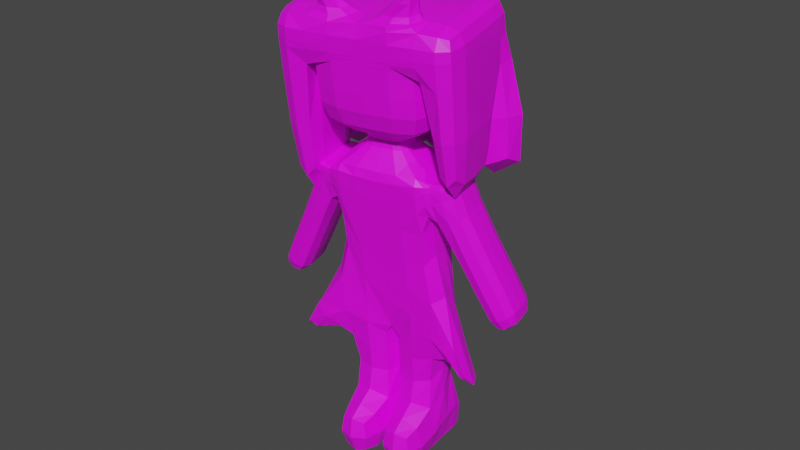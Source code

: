 # Source: FIRE.blend  (saved by Blender 3.6.11; exported with 4.5.12 LTS)
import bpy
from mathutils import Matrix  # noqa: F401  (used for matrix-valued properties, if any)

bpy.ops.wm.read_factory_settings(use_empty=True)
scene = bpy.context.scene
scene.name = 'Scene'

# ---- collections
col_collection = bpy.data.collections.new('Collection'); scene.collection.children.link(col_collection)
col_wgts_rig = bpy.data.collections.new('WGTS_rig'); col_collection.children.link(col_wgts_rig)
col_wgts_rig.hide_render = True
col_wgts_rig.hide_viewport = True

# ---- images (referenced by path relative to the original .blend; pixels are not part of the script)
import os
ASSET_DIR = os.environ.get("B2B_ASSET_DIR", "")  # directory of the original .blend (textures are referenced by path, not embedded)
HERE = os.path.dirname(os.path.abspath(__file__))  # packed textures are extracted next to this script under _unpacked/

def load_image(name, relpath, width, height, colorspace="sRGB"):
    """Load a texture the original file referenced (path relative to the .blend, or extracted next to this script)."""
    p = next((c for c in (os.path.join(HERE, relpath), os.path.join(ASSET_DIR, relpath)) if relpath and os.path.exists(c)), "")
    if p:
        img = bpy.data.images.load(p, check_existing=True)
        img.name = name
    else:  # same state as the original file: an image datablock whose file is absent (Cycles renders it pink)
        img = bpy.data.images.new(name, width, height)
        img.source = "FILE"
        img.filepath = "//" + (relpath or name)
    img.colorspace_settings.name = colorspace
    return img
img_material_base_color = load_image('Material Base Color', 'textures/Material Base Color.png', 1024, 1024, 'sRGB')

# ---- materials (node trees are filled in below, after node groups)
mat_material = bpy.data.materials.new('Material')
mat_material.alpha_threshold = 0.0
mat_material.use_transparent_shadow = False
mat_material.roughness = 0.5
mat_material.line_color = (0.0, 0.0, 0.0, 1.0)

# ---- material node trees
mat_material.use_nodes = True; mat_material.node_tree.nodes.clear()
_N = mat_material.node_tree.nodes; _L = mat_material.node_tree.links
n0 = _N.new('ShaderNodeOutputMaterial'); n0.name = 'Material Output'; n0.location = (300, 300)
n1 = _N.new('ShaderNodeBsdfPrincipled'); n1.name = 'Principled BSDF'; n1.location = (10, 300)
n1.distribution = 'GGX'
n1.subsurface_method = 'RANDOM_WALK_SKIN'
n1.inputs[3].default_value = 1.45
n1.inputs[27].default_value = (0.0, 0.0, 0.0, 1.0)
n1.inputs[28].default_value = 1.0
n2 = _N.new('ShaderNodeTexImage'); n2.name = 'Image Texture'; n2.location = (-270, 346)
n2.image = img_material_base_color
n2.interpolation = 'Closest'
_L.new(n1.outputs[0], n0.inputs[0])
_L.new(n2.outputs[0], n1.inputs[0])
n0.is_active_output = True

# ---- world
world_world = bpy.data.worlds.new('World'); scene.world = world_world
world_world.use_nodes = True; world_world.node_tree.nodes.clear()
_N = world_world.node_tree.nodes; _L = world_world.node_tree.links
n0 = _N.new('ShaderNodeOutputWorld'); n0.name = 'World Output'; n0.location = (300, 300)
n1 = _N.new('ShaderNodeBackground'); n1.name = 'Background'; n1.location = (10, 300)
n1.inputs[0].default_value = (0.05088, 0.05088, 0.05088, 1.0)
_L.new(n1.outputs[0], n0.inputs[0])
n0.is_active_output = True
world_world.color = (0.05088, 0.05088, 0.05088)
world_world.use_sun_shadow = False
world_world.sun_shadow_jitter_overblur = 0.0

# ---- meshes
me_character = bpy.data.meshes.new('character')
me_character.from_pydata([(1.0, 0.6302, 3.351), (1.0, 0.6302, 1.351), (1.0, -0.7543, 3.351), (1.0, -0.6062, 0.5968), (-0.9808, 0.4441, 3.248), (-1.0, 0.6302, 1.351), (-0.9808, -0.6144, 3.248), (-1.0, -0.5841, 0.4831), (1.0, 0.6302, 2.418), (-1.0, -0.5913, 2.653), (1.0, -0.7543, 2.418), (-1.0, 0.4673, 2.653), (0.3626, -0.313, 3.758), (-0.3626, -0.313, 3.758), (0.3626, 0.189, 3.758), (-0.3626, 0.189, 3.758), (0.3626, -0.313, 4.003), (-0.3626, -0.313, 4.003), (0.3626, 0.189, 4.003), (-0.3626, 0.189, 4.003), (1.224, -0.9092, 4.222), (-1.224, -0.9092, 4.222), (1.224, 0.7852, 4.222), (-1.224, 0.7852, 4.222), (1.224, -1.116, 6.432), (-1.224, -1.116, 6.432), (1.224, 0.7852, 6.432), (-1.224, 0.7852, 6.432), (-1.224, 0.7852, 5.147), (1.224, 0.7852, 5.147), (1.224, -0.9092, 5.147), (-1.224, -0.9092, 5.147), (-1.0, -0.7543, 2.418), (-1.0, -0.7543, 3.351), (-1.0, 0.6302, 3.351), (-1.0, 0.6302, 2.418), (-1.556, -0.5884, 2.93), (-1.577, -0.656, 3.308), (-1.577, 0.4026, 3.308), (-1.556, 0.4702, 2.93), (-2.26, -0.5913, 0.1204), (-2.26, 0.4673, 0.1204), (-2.816, -0.5884, 0.397), (-2.816, 0.4702, 0.397), (0.02652, 0.4679, -0.8873), (0.01149, -0.7543, 3.351), (0.01149, -0.7543, 1.351), (0.01149, 0.6302, 3.351), (0.02652, 0.4679, 0.1796), (0.01149, -0.7543, 2.418), (0.004168, -0.313, 3.758), (0.004168, 0.189, 3.758), (0.004168, -0.313, 4.003), (0.004168, 0.189, 4.003), (0.01407, -0.9092, 4.222), (0.01407, 0.7852, 4.222), (0.01407, -0.9092, 6.432), (0.01407, 0.7852, 6.432), (0.01407, -0.9092, 5.147), (0.01407, 0.7852, 5.147), (1.0, 0.4909, 2.619), (1.0, 0.4909, 3.15), (1.0, -0.6149, 3.15), (1.0, -0.6149, 2.619), (1.536, 0.5069, 3.267), (1.544, 0.4759, 2.889), (1.544, -0.6298, 2.889), (1.536, -0.5988, 3.267), (2.207, 0.4909, 0.1857), (2.207, -0.6149, 0.1857), (2.751, 0.4759, 0.4557), (2.751, -0.6298, 0.4557), (-1.0, 0.6302, -2.173), (-1.0, -0.5841, -1.305), (0.01149, 0.6302, -2.173), (0.01149, -0.7543, -2.173), (0.01149, -0.7543, -2.168), (1.0, -0.6062, -1.413), (1.0, 0.6302, -2.168), (0.01149, 0.6302, -2.168), (-1.224, 0.7852, 5.778), (-1.224, -0.9092, 5.778), (1.224, 0.7852, 5.778), (1.224, -0.9092, 5.778), (0.01407, -0.9092, 5.778), (0.01407, 0.7852, 5.778), (1.895, 0.7852, 6.432), (1.895, -1.116, 6.432), (1.895, 0.7852, 5.778), (1.895, -0.9092, 5.778), (1.224, 0.7852, 2.284), (1.224, -0.9092, 2.284), (1.895, 0.7852, 2.284), (1.895, -0.9092, 2.284), (-1.863, -1.116, 6.432), (-1.863, 0.7852, 6.432), (-1.863, 0.7852, 5.778), (-1.863, -1.116, 5.778), (-1.224, -0.9092, 2.871), (-1.224, 0.7852, 2.871), (-1.863, -0.9092, 2.871), (-1.863, 0.7852, 2.871), (-1.224, -1.59, 5.778), (-1.224, -1.384, 6.432), (-1.863, -1.384, 5.778), (-1.863, -1.384, 6.432), (0.1579, -0.9092, 5.778), (0.1579, -1.116, 6.432), (0.1579, -1.59, 5.778), (0.1579, -1.384, 6.432), (1.224, -1.385, 6.432), (1.224, -1.592, 5.778), (1.895, -1.385, 6.432), (1.895, -1.592, 5.778), (-0.1867, -1.116, 6.432), (-0.1867, -0.9092, 5.778), (-0.1867, -1.385, 6.432), (-0.1867, -1.592, 5.778), (-1.0, -0.2334, 0.4831), (1.0, -0.06324, 3.351), (-1.0, -0.06324, 3.351), (1.0, -0.2113, 0.5968), (1.0, -0.06324, 2.418), (-1.0, -0.06324, 2.418), (0.3626, -0.06245, 3.758), (-0.3626, -0.06245, 3.758), (0.3626, -0.06245, 4.003), (-0.3626, -0.06245, 4.003), (1.224, -0.06352, 4.222), (-1.224, -0.06352, 4.222), (1.224, -0.1669, 6.432), (-1.224, -0.1669, 6.432), (-1.224, -0.06352, 5.147), (1.224, -0.06352, 5.147), (-0.9808, -0.0861, 3.248), (-1.0, -0.06295, 2.653), (-1.577, -0.1277, 3.308), (-1.556, -0.06007, 2.93), (-2.26, -0.06295, 0.1204), (-2.816, -0.06007, 0.397), (0.01407, -0.06352, 6.432), (0.01149, -0.06324, 1.351), (1.0, -0.06299, 2.619), (1.0, -0.06299, 3.15), (1.544, -0.07796, 2.889), (1.536, -0.04695, 3.267), (2.207, -0.06299, 0.1857), (2.751, -0.07796, 0.4557), (-1.0, -0.2334, -1.305), (0.01149, -0.06324, -2.173), (1.0, -0.2113, -1.413), (0.01149, -0.06324, -2.168), (-1.224, -0.06352, 5.778), (1.224, -0.06352, 5.778), (1.895, -0.1669, 6.432), (1.895, -0.06352, 5.778), (1.224, -0.06352, 2.284), (1.895, -0.06352, 2.284), (-1.863, -0.1669, 6.432), (-1.863, -0.1669, 5.778), (-1.224, -0.06352, 2.871), (-1.863, -0.06352, 2.871), (-1.485, -0.7803, 2.552), (-1.485, -1.719, 2.552), (0.4194, -0.7803, 2.552), (0.4194, -1.719, 2.552), (-0.4048, -0.03602, 2.496), (-2.682, -0.7715, 2.496), (-0.4048, -2.462, 2.496), (-2.682, -1.729, 2.496), (1.583, -1.766, 2.525), (1.583, -0.7351, 2.525), (-0.5462, -1.766, 2.525), (-0.5462, -0.7351, 2.525), (0.6209, -0.2956, 2.524), (2.498, -0.2956, 2.524), (0.6209, -2.206, 2.524), (2.498, -2.206, 2.524), (1.224, 0.7852, 5.464), (1.224, -0.9092, 5.464), (-1.224, 0.7852, 5.464), (-1.224, -0.9092, 5.464), (0.01407, -0.9092, 5.464), (0.01407, 0.7852, 5.464), (1.224, -0.06352, 5.464), (-1.224, -0.06352, 5.464), (1.012, 0.5738, 6.432), (0.2254, 0.5738, 6.432), (0.2254, 0.1305, 6.432), (1.012, 0.06327, 6.432), (-1.224, -0.1669, 6.432), (-1.224, 0.7852, 6.432), (0.01407, 0.7852, 6.432), (0.01407, -0.06352, 6.432), (-0.1878, 0.5833, 6.432), (-1.022, 0.5833, 6.432), (-1.022, 0.05252, 6.432), (-0.1878, 0.1222, 6.432), (0.9862, 0.7474, 7.027), (1.012, 0.5738, 7.152), (1.012, 0.06327, 7.152), (0.9862, 0.3041, 7.027), (-1.022, 0.5833, 7.164), (-0.9915, 0.6807, 7.115), (-0.9915, 0.2195, 7.115), (-1.022, 0.05252, 7.164), (0.9431, -0.2547, -3.494), (1.0, 0.6302, -3.357), (0.01149, 0.6302, -3.357), (-0.04538, -0.2547, -3.494), (0.01149, 0.6302, -3.363), (-1.0, 0.6302, -3.363), (-1.172, -0.1743, -3.517), (-0.1602, -0.1743, -3.517), (1.052, 1.692, -1.87), (0.06316, 1.692, -1.87), (1.0, 1.751, -3.357), (0.01149, 1.751, -3.357), (0.01952, 1.684, -1.86), (-0.992, 1.684, -1.86), (0.01149, 1.728, -3.363), (-1.0, 1.728, -3.363), (0.01149, -0.4166, -2.144), (-1.0, -0.4166, -2.144), (-0.1602, -0.5277, -3.487), (-1.172, -0.5277, -3.487), (1.0, -0.4592, -2.11), (0.01149, -0.4592, -2.11), (0.9431, -0.6507, -3.437), (-0.04538, -0.6507, -3.437), (0.01149, -0.7543, -0.8355), (0.01149, 0.6302, -0.8355), (-1.0, 0.6302, -0.8355), (-1.0, -0.5841, -0.6264), (-1.0, -0.2334, -0.6264), (0.01149, -0.06324, -0.8355), (0.01149, 0.6302, -0.8311), (0.01149, -0.7543, -0.8311), (1.0, -0.6062, -0.6499), (1.0, 0.6302, -0.8311), (1.0, -0.2113, -0.6499), (0.01149, -0.06324, -0.8311), (2.72, 0.1696, -1.894), (2.72, 1.011, -1.14), (1.339, 0.6302, -0.8311), (1.339, -0.2113, -0.6499), (-2.307, 1.111, -1.471), (-2.307, 0.2475, -2.339), (-1.268, 0.6302, -0.8355), (-1.268, -0.2334, -0.6264), (-1.224, 0.7852, 5.778), (-1.224, -0.9092, 5.778), (0.01407, -0.9092, 5.778), (0.01407, 0.7852, 5.778), (1.224, 0.7852, 5.778), (1.224, -0.9092, 5.778), (1.895, 0.7852, 5.778), (1.895, -0.9092, 5.778), (-1.863, 0.7852, 5.778), (-1.863, -1.116, 5.778), (-1.224, -1.59, 5.778), (-1.863, -1.384, 5.778), (0.1579, -0.9092, 5.778), (0.1579, -1.59, 5.778), (1.224, -1.592, 5.778), (1.895, -1.592, 5.778), (-0.1867, -0.9092, 5.778), (-0.1867, -1.592, 5.778), (-1.863, -0.1669, 5.778), (1.895, -0.06352, 5.778), (-1.0, -0.7543, 3.259), (1.0, 0.6302, 3.259), (1.0, -0.7543, 3.259), (-1.0, 0.6302, 3.259), (-0.9827, -0.6122, 3.19), (-0.9827, 0.4464, 3.19), (-1.575, -0.6493, 3.271), (-1.575, 0.4092, 3.271), (0.01297, 0.6143, 3.039), (0.01149, -0.7543, 3.259), (1.0, 0.4909, 3.097), (1.0, -0.6149, 3.097), (1.537, 0.5038, 3.23), (1.537, -0.6019, 3.23), (1.537, -0.05, 3.23), (-1.575, -0.121, 3.271), (2.014, -0.6149, 0.5755), (2.558, -0.6298, 0.8455), (2.558, 0.4759, 0.8455), (2.014, 0.4909, 0.5755), (2.014, -0.06299, 0.5755), (2.558, -0.07796, 0.8455), (-2.005, -0.5913, 0.6324), (-2.005, 0.4673, 0.6324), (-2.561, -0.5884, 0.909), (-2.561, 0.4702, 0.909), (-2.561, -0.06007, 0.909), (-2.005, -0.06295, 0.6324)], [], [(120, 33, 13, 125), (279, 45, 33, 270), (297, 292, 40, 138), (241, 236, 79, 151), (143, 62, 67, 145), (278, 47, 0, 271), (44, 48, 8, 1), (121, 122, 10, 3), (118, 123, 35, 5), (46, 49, 32, 7), (125, 13, 17, 127), (119, 0, 14, 124), (47, 34, 15, 51), (45, 2, 12, 50), (52, 16, 20, 54), (50, 12, 16, 52), (51, 15, 19, 53), (124, 14, 18, 126), (253, 250, 191, 192), (53, 19, 23, 55), (126, 18, 22, 128), (127, 17, 21, 129), (193, 190, 25, 56), (89, 113, 177, 175), (250, 80, 96, 258), (252, 255, 24, 56), (54, 20, 30, 58), (129, 21, 31, 132), (128, 22, 29, 133), (55, 23, 28, 59), (274, 9, 32, 270), (134, 6, 33, 120), (275, 4, 34, 273), (135, 11, 35, 123), (285, 136, 38, 277), (134, 4, 38, 136), (275, 11, 39, 277), (274, 6, 37, 276), (138, 40, 42, 139), (292, 294, 42, 40), (295, 293, 41, 43), (296, 295, 43, 139), (22, 55, 59, 29), (21, 54, 58, 31), (251, 252, 56, 25), (130, 193, 56, 24), (18, 53, 55, 22), (254, 253, 192, 26), (14, 51, 53, 18), (13, 50, 52, 17), (17, 52, 54, 21), (33, 45, 50, 13), (0, 47, 51, 14), (3, 10, 49, 46), (5, 35, 48, 44), (273, 34, 47, 278), (235, 230, 75, 149), (272, 2, 45, 279), (271, 0, 61, 280), (119, 2, 62, 143), (272, 10, 63, 281), (122, 8, 60, 142), (284, 145, 67, 283), (280, 61, 64, 282), (281, 63, 66, 283), (287, 286, 69, 71), (146, 68, 70, 147), (291, 287, 71, 147), (289, 288, 70, 68), (290, 289, 68, 146), (148, 149, 75, 73), (234, 232, 72, 148), (230, 233, 73, 75), (232, 231, 74, 72), (151, 150, 77, 76), (240, 238, 77, 150), (236, 239, 78, 79), (238, 237, 76, 77), (178, 183, 85, 82), (181, 182, 84, 81), (182, 179, 83, 84), (185, 181, 81, 152), (184, 178, 82, 153), (183, 180, 80, 85), (269, 256, 86, 154), (130, 24, 87, 154), (153, 82, 90, 156), (254, 26, 86, 256), (156, 90, 92, 157), (82, 88, 92, 90), (155, 89, 93, 157), (89, 83, 91, 93), (268, 259, 94, 158), (190, 191, 95, 158), (81, 97, 100, 98), (104, 97, 167, 169), (160, 98, 100, 161), (152, 81, 98, 160), (159, 96, 101, 161), (96, 80, 99, 101), (260, 103, 105, 261), (81, 106, 164, 162), (25, 94, 105, 103), (259, 97, 104, 261), (262, 107, 109, 263), (260, 102, 108, 263), (251, 25, 107, 262), (25, 103, 109, 107), (264, 111, 113, 265), (110, 24, 114, 116), (257, 87, 112, 265), (87, 24, 110, 112), (266, 115, 117, 267), (264, 110, 116, 267), (255, 83, 115, 266), (115, 83, 171, 173), (97, 159, 161, 100), (80, 152, 160, 99), (99, 160, 161, 101), (25, 190, 158, 94), (258, 268, 158, 95), (88, 155, 157, 92), (91, 156, 157, 93), (83, 153, 156, 91), (26, 130, 154, 86), (257, 269, 154, 87), (179, 184, 153, 83), (180, 185, 152, 80), (239, 240, 150, 78), (151, 209, 229, 227), (233, 234, 148, 73), (149, 148, 223, 222), (286, 290, 146, 69), (288, 291, 147, 70), (69, 146, 147, 71), (282, 64, 145, 284), (10, 122, 142, 63), (0, 119, 143, 61), (231, 235, 149, 74), (189, 186, 199, 200), (294, 296, 139, 42), (41, 138, 139, 43), (6, 134, 136, 37), (276, 37, 136, 285), (9, 135, 123, 32), (4, 134, 120, 34), (20, 128, 133, 30), (23, 129, 132, 28), (197, 194, 203, 204), (19, 127, 129, 23), (16, 126, 128, 20), (12, 124, 126, 16), (2, 119, 124, 12), (15, 125, 127, 19), (7, 32, 123, 118), (1, 8, 122, 121), (61, 143, 145, 64), (237, 241, 151, 76), (293, 297, 138, 41), (34, 120, 125, 15), (163, 162, 164, 165), (106, 108, 165, 164), (102, 81, 162, 163), (108, 102, 163, 165), (167, 166, 168, 169), (102, 104, 169, 168), (81, 102, 168, 166), (97, 81, 166, 167), (171, 170, 172, 173), (83, 111, 170, 171), (111, 117, 172, 170), (117, 115, 173, 172), (174, 175, 177, 176), (113, 111, 176, 177), (83, 89, 175, 174), (111, 83, 174, 176), (28, 132, 185, 180), (30, 133, 184, 179), (59, 28, 180, 183), (133, 29, 178, 184), (132, 31, 181, 185), (58, 30, 179, 182), (31, 58, 182, 181), (29, 59, 183, 178), (26, 192, 187, 186), (192, 193, 188, 187), (193, 130, 189, 188), (130, 26, 186, 189), (131, 27, 191, 190), (27, 57, 192, 191), (57, 140, 193, 192), (140, 131, 190, 193), (57, 27, 195, 194), (27, 131, 196, 195), (131, 140, 197, 196), (140, 57, 194, 197), (199, 198, 201, 200), (187, 188, 201, 198), (186, 187, 198, 199), (188, 189, 200, 201), (203, 202, 205, 204), (195, 196, 205, 202), (194, 195, 202, 203), (196, 197, 204, 205), (208, 207, 206, 209), (151, 79, 208, 209), (78, 150, 206, 207), (78, 207, 216, 214), (211, 210, 213, 212), (74, 149, 213, 210), (211, 72, 219, 221), (148, 72, 211, 212), (215, 214, 216, 217), (207, 208, 217, 216), (79, 78, 214, 215), (208, 79, 215, 217), (219, 218, 220, 221), (74, 210, 220, 218), (72, 74, 218, 219), (210, 211, 221, 220), (222, 223, 225, 224), (213, 149, 222, 224), (212, 213, 224, 225), (148, 212, 225, 223), (226, 227, 229, 228), (150, 151, 227, 226), (206, 150, 226, 228), (209, 206, 228, 229), (44, 141, 235, 231), (7, 118, 234, 233), (5, 44, 231, 232), (46, 7, 233, 230), (232, 234, 249, 248), (141, 46, 230, 235), (46, 141, 241, 237), (239, 1, 243, 244), (3, 46, 237, 238), (44, 1, 239, 236), (121, 3, 238, 240), (141, 44, 236, 241), (243, 242, 245, 244), (121, 240, 245, 242), (240, 239, 244, 245), (1, 121, 242, 243), (247, 246, 248, 249), (234, 118, 247, 249), (5, 232, 248, 246), (118, 5, 246, 247), (89, 155, 269, 257), (96, 159, 268, 258), (24, 255, 266, 114), (111, 264, 267, 117), (114, 266, 267, 116), (89, 257, 265, 113), (110, 264, 265, 112), (81, 251, 262, 106), (103, 260, 263, 109), (106, 262, 263, 108), (94, 259, 261, 105), (102, 260, 261, 104), (159, 97, 259, 268), (82, 254, 256, 88), (155, 88, 256, 269), (82, 85, 253, 254), (81, 84, 252, 251), (84, 83, 255, 252), (191, 250, 258, 95), (85, 80, 250, 253), (36, 276, 285, 137), (65, 282, 284, 144), (62, 281, 283, 67), (60, 280, 282, 65), (144, 284, 283, 66), (2, 272, 281, 62), (8, 271, 280, 60), (10, 272, 279, 49), (35, 273, 278, 48), (9, 274, 276, 36), (4, 275, 277, 38), (137, 285, 277, 39), (11, 275, 273, 35), (6, 274, 270, 33), (48, 278, 271, 8), (49, 279, 270, 32), (65, 144, 291, 288), (63, 142, 290, 286), (142, 60, 289, 290), (60, 65, 288, 289), (144, 66, 287, 291), (66, 63, 286, 287), (11, 135, 297, 293), (36, 137, 296, 294), (137, 39, 295, 296), (39, 11, 293, 295), (9, 36, 294, 292), (135, 9, 292, 297)])
_uv = me_character.uv_layers.new(name='UVMap')
_uv.uv.foreach_set('vector', [0.1563, 0.818, 0.1626, 0.8188, 0.1373, 0.8328, 0.1348, 0.8327, 0.1296, 0.816, 0.1296, 0.8191, 0.1626, 0.8188, 0.1625, 0.8156, 0.09568, 0.09093, 0.07084, 0.0781, 0.09189, 0.02839, 0.118, 0.03738, 0.8929, 0.1635, 0.8911, 0.1608, 0.8913, 0.1027, 0.893, 0.1112, 0.09021, 0.8116, 0.09672, 0.8124, 0.07978, 0.8165, 0.07289, 0.8158, 0.1585, 0.4241, 0.1587, 0.4486, 0.08091, 0.4489, 0.08077, 0.4418, 0.8163, 0.315, 0.8168, 0.3905, 0.7528, 0.5417, 0.7513, 0.4706, 0.08393, 0.2349, 0.08536, 0.3722, 0.09047, 0.3694, 0.08703, 0.2388, 0.2332, 0.227, 0.233, 0.3719, 0.2387, 0.3751, 0.2397, 0.2889, 0.1584, 0.2946, 0.1587, 0.3692, 0.2281, 0.3691, 0.2306, 0.2308, 0.1348, 0.8327, 0.1373, 0.8328, 0.1373, 0.8414, 0.1348, 0.8414, 0.08666, 0.4404, 0.08091, 0.4489, 0.1328, 0.4731, 0.1336, 0.4694, 0.1587, 0.4486, 0.2379, 0.4482, 0.1867, 0.4728, 0.1595, 0.4729, 0.1296, 0.8191, 0.09823, 0.8193, 0.1135, 0.8328, 0.1252, 0.8328, 0.1252, 0.8414, 0.1134, 0.8414, 0.09269, 0.8488, 0.131, 0.849, 0.1252, 0.8328, 0.1135, 0.8328, 0.1134, 0.8414, 0.1252, 0.8414, 0.3747, 0.7206, 0.4005, 0.7205, 0.4005, 0.7376, 0.3747, 0.7378, 0.3486, 0.7187, 0.3494, 0.7207, 0.3494, 0.7379, 0.3486, 0.7359, 0.8148, 0.8988, 0.933, 0.8911, 0.9339, 0.9575, 0.8148, 0.9683, 0.3747, 0.7378, 0.4005, 0.7376, 0.4631, 0.7574, 0.3759, 0.7579, 0.3486, 0.7359, 0.3494, 0.7379, 0.2906, 0.7583, 0.2879, 0.7515, 0.1348, 0.8414, 0.1373, 0.8414, 0.1716, 0.8492, 0.1642, 0.8494, 0.7956, 0.9404, 0.8996, 0.9291, 0.8725, 0.9067, 0.7802, 0.9182, 0.6192, 0.8711, 0.6207, 0.859, 0.5808, 0.6046, 0.5665, 0.5777, 0.933, 0.8911, 0.933, 0.8911, 0.9902, 0.8873, 0.9902, 0.8873, 0.7804, 0.8626, 0.6788, 0.8679, 0.6769, 0.9204, 0.7802, 0.9182, 0.131, 0.849, 0.09269, 0.8488, 0.0923, 0.8804, 0.1309, 0.8811, 0.1642, 0.8494, 0.1716, 0.8492, 0.1718, 0.8819, 0.1644, 0.8835, 0.0825, 0.849, 0.07143, 0.8492, 0.07081, 0.8834, 0.082, 0.8818, 0.3759, 0.7579, 0.4631, 0.7574, 0.4631, 0.8223, 0.3759, 0.8228, 0.2274, 0.4229, 0.2291, 0.3862, 0.2281, 0.3691, 0.2276, 0.4263, 0.1559, 0.8144, 0.1607, 0.8151, 0.1626, 0.8188, 0.1563, 0.818, 0.2351, 0.4336, 0.2349, 0.438, 0.2379, 0.4482, 0.238, 0.4411, 0.2329, 0.3892, 0.2371, 0.3926, 0.2387, 0.3751, 0.233, 0.3719, 0.1765, 0.815, 0.1767, 0.8163, 0.1721, 0.8156, 0.172, 0.8142, 0.2308, 0.4322, 0.2349, 0.438, 0.2798, 0.4418, 0.2733, 0.4358, 0.2351, 0.4336, 0.2371, 0.3926, 0.2797, 0.4138, 0.2798, 0.4391, 0.2274, 0.4229, 0.2272, 0.4269, 0.2675, 0.4304, 0.2675, 0.4279, 0.118, 0.03738, 0.09189, 0.02839, 0.1391, 0.0522, 0.1683, 0.0628, 0.07084, 0.0781, 0.1189, 0.1015, 0.1391, 0.0522, 0.09189, 0.02839, 0.1796, 0.1326, 0.1247, 0.1059, 0.1483, 0.04784, 0.2021, 0.07511, 0.1469, 0.1159, 0.1796, 0.1326, 0.2021, 0.07511, 0.1683, 0.0628, 0.2906, 0.7583, 0.3759, 0.7579, 0.3759, 0.8228, 0.2906, 0.8232, 0.1716, 0.8492, 0.131, 0.849, 0.1309, 0.8811, 0.1718, 0.8819, 0.8775, 0.8576, 0.7804, 0.8626, 0.7802, 0.9182, 0.8725, 0.9067, 0.6817, 0.9463, 0.7956, 0.9404, 0.7802, 0.9182, 0.6769, 0.9204, 0.3494, 0.7379, 0.3747, 0.7378, 0.3759, 0.7579, 0.2906, 0.7583, 0.6889, 0.9071, 0.8148, 0.8988, 0.8148, 0.9683, 0.6879, 0.9797, 0.3494, 0.7207, 0.3747, 0.7206, 0.3747, 0.7378, 0.3494, 0.7379, 0.1373, 0.8328, 0.1252, 0.8328, 0.1252, 0.8414, 0.1373, 0.8414, 0.1373, 0.8414, 0.1252, 0.8414, 0.131, 0.849, 0.1716, 0.8492, 0.1626, 0.8188, 0.1296, 0.8191, 0.1252, 0.8328, 0.1373, 0.8328, 0.08091, 0.4489, 0.1587, 0.4486, 0.1595, 0.4729, 0.1328, 0.4731, 0.08703, 0.2388, 0.09047, 0.3694, 0.1587, 0.3692, 0.1584, 0.2946, 0.8849, 0.4705, 0.8843, 0.543, 0.8168, 0.3905, 0.8163, 0.315, 0.238, 0.4411, 0.2379, 0.4482, 0.1587, 0.4486, 0.1585, 0.4241, 0.8929, 0.1633, 0.8943, 0.1655, 0.8944, 0.1179, 0.893, 0.111, 0.09827, 0.8163, 0.09823, 0.8193, 0.1296, 0.8191, 0.1296, 0.816, 0.08077, 0.4418, 0.08091, 0.4489, 0.08183, 0.4317, 0.08175, 0.4276, 0.09013, 0.8186, 0.09823, 0.8193, 0.09672, 0.8124, 0.09021, 0.8116, 0.09827, 0.8163, 0.09858, 0.7882, 0.09692, 0.7946, 0.09674, 0.8106, 0.08536, 0.3722, 0.07942, 0.3754, 0.081, 0.3905, 0.08564, 0.387, 0.07292, 0.8145, 0.07289, 0.8158, 0.07978, 0.8165, 0.07981, 0.8153, 0.08175, 0.4276, 0.08183, 0.4317, 0.04, 0.4411, 0.03989, 0.4382, 0.09674, 0.8106, 0.09692, 0.7946, 0.0801, 0.8039, 0.07981, 0.8153, 0.2801, 0.07967, 0.3168, 0.06726, 0.3036, 0.04078, 0.2669, 0.05319, 0.2931, 0.05672, 0.2825, 0.07272, 0.2458, 0.08512, 0.2564, 0.06913, 0.2695, 0.0956, 0.2801, 0.07967, 0.2669, 0.05319, 0.2564, 0.06913, 0.2957, 0.09919, 0.259, 0.1116, 0.2458, 0.08512, 0.2825, 0.07272, 0.3063, 0.0832, 0.2957, 0.09919, 0.2825, 0.07272, 0.2931, 0.05672, 0.933, 0.1452, 0.893, 0.111, 0.8944, 0.1179, 0.9318, 0.1472, 0.1572, 0.6824, 0.1492, 0.6687, 0.149, 0.6238, 0.157, 0.6603, 0.8281, 0.3358, 0.8896, 0.3459, 0.89, 0.3013, 0.8277, 0.2487, 0.9373, 0.1603, 0.8911, 0.1606, 0.8913, 0.1025, 0.9355, 0.1018, 0.893, 0.1112, 0.855, 0.1415, 0.8579, 0.1439, 0.8944, 0.1181, 0.7613, 0.3424, 0.7667, 0.3471, 0.7659, 0.2978, 0.7604, 0.2912, 0.8911, 0.1608, 0.8467, 0.161, 0.8488, 0.1033, 0.8913, 0.1027, 0.7667, 0.3471, 0.8281, 0.336, 0.8277, 0.249, 0.7659, 0.2978, 0.6894, 0.8726, 0.8148, 0.8658, 0.8148, 0.8988, 0.6889, 0.9071, 0.172, 0.8933, 0.1309, 0.8923, 0.1309, 0.9034, 0.1721, 0.9046, 0.1309, 0.8923, 0.09216, 0.8913, 0.09203, 0.9023, 0.1309, 0.9034, 0.1645, 0.8953, 0.172, 0.8933, 0.1721, 0.9046, 0.1646, 0.9071, 0.6837, 0.8547, 0.6894, 0.8726, 0.6889, 0.9071, 0.6832, 0.8853, 0.8148, 0.8658, 0.9325, 0.8594, 0.933, 0.8911, 0.8148, 0.8988, 0.6169, 0.8892, 0.6141, 0.912, 0.6124, 0.9865, 0.6158, 0.9515, 0.6817, 0.9463, 0.6769, 0.9204, 0.6184, 0.9245, 0.6158, 0.9515, 0.6832, 0.8853, 0.6889, 0.9071, 0.6941, 0.5384, 0.6881, 0.5574, 0.6889, 0.9071, 0.6879, 0.9797, 0.6124, 0.9865, 0.6141, 0.912, 0.08352, 0.7821, 0.0727, 0.7796, 0.05097, 0.7802, 0.06251, 0.7826, 0.6889, 0.9071, 0.6141, 0.912, 0.6227, 0.5342, 0.6941, 0.5384, 0.6169, 0.8892, 0.6192, 0.8711, 0.6259, 0.5699, 0.6245, 0.554, 0.07105, 0.9016, 0.09203, 0.9023, 0.09349, 0.7844, 0.07317, 0.7849, 0.9503, 0.8676, 0.9187, 0.852, 0.9194, 0.9034, 0.9513, 0.925, 0.8996, 0.9291, 0.9339, 0.9575, 0.9915, 0.9523, 0.9513, 0.925, 0.8775, 0.8576, 0.9187, 0.852, 0.922, 0.6283, 0.8757, 0.6268, 0.9109, 0.8481, 0.9187, 0.852, 0.9835, 0.6007, 0.9519, 0.611, 0.1638, 0.8008, 0.1711, 0.8024, 0.1924, 0.8021, 0.1859, 0.8004, 0.9023, 0.8725, 0.8775, 0.8576, 0.8757, 0.6268, 0.8996, 0.6181, 0.9503, 0.8676, 0.9902, 0.8873, 0.9844, 0.6096, 0.9501, 0.6199, 0.9902, 0.8873, 0.933, 0.8911, 0.929, 0.6074, 0.9844, 0.6096, 0.8607, 0.8474, 0.8658, 0.9012, 0.9115, 0.8981, 0.9109, 0.8481, 0.8775, 0.8576, 0.7687, 0.8632, 0.7508, 0.5955, 0.8982, 0.6015, 0.8725, 0.9067, 0.9194, 0.9034, 0.9115, 0.8981, 0.8658, 0.9012, 0.9187, 0.852, 0.9187, 0.852, 0.9109, 0.8481, 0.9109, 0.8481, 0.1262, 0.9033, 0.1282, 0.9257, 0.131, 0.9247, 0.133, 0.9015, 0.8607, 0.8474, 0.8607, 0.8474, 0.7592, 0.8523, 0.7592, 0.8523, 0.8775, 0.8576, 0.8725, 0.9067, 0.7654, 0.9142, 0.7687, 0.8632, 0.8725, 0.9067, 0.8658, 0.9012, 0.7616, 0.9082, 0.7654, 0.9142, 0.6757, 0.8563, 0.6757, 0.8563, 0.6207, 0.859, 0.6207, 0.859, 0.6758, 0.914, 0.6769, 0.9204, 0.7929, 0.9123, 0.7883, 0.9064, 0.6192, 0.8711, 0.6184, 0.9245, 0.619, 0.9179, 0.6207, 0.859, 0.6184, 0.9245, 0.6769, 0.9204, 0.6758, 0.914, 0.619, 0.9179, 0.1374, 0.9036, 0.1374, 0.9036, 0.144, 0.9018, 0.144, 0.9018, 0.6757, 0.8563, 0.6758, 0.914, 0.7883, 0.9064, 0.7852, 0.851, 0.6788, 0.8679, 0.6788, 0.8679, 0.7966, 0.8618, 0.7966, 0.8618, 0.7966, 0.8618, 0.6788, 0.8679, 0.6527, 0.5886, 0.8284, 0.5959, 0.9187, 0.852, 0.9503, 0.8676, 0.9501, 0.6199, 0.922, 0.6283, 0.933, 0.8911, 0.9023, 0.8725, 0.8996, 0.6181, 0.929, 0.6074, 0.1559, 0.799, 0.1638, 0.8008, 0.1859, 0.8004, 0.1788, 0.7986, 0.8725, 0.9067, 0.8996, 0.9291, 0.9513, 0.925, 0.9194, 0.9034, 0.9902, 0.8873, 0.9503, 0.8676, 0.9513, 0.925, 0.9915, 0.9523, 0.6141, 0.912, 0.6169, 0.8892, 0.6245, 0.554, 0.6227, 0.5342, 0.09349, 0.7844, 0.08352, 0.7821, 0.06251, 0.7826, 0.07317, 0.7849, 0.09203, 0.9023, 0.08165, 0.9046, 0.08352, 0.7821, 0.09349, 0.7844, 0.6879, 0.9797, 0.6817, 0.9463, 0.6158, 0.9515, 0.6124, 0.9865, 0.6192, 0.8711, 0.6169, 0.8892, 0.6158, 0.9515, 0.6184, 0.9245, 0.09216, 0.8913, 0.08183, 0.8932, 0.08165, 0.9046, 0.09203, 0.9023, 0.9325, 0.8594, 0.902, 0.8442, 0.9023, 0.8725, 0.933, 0.8911, 0.8467, 0.161, 0.8541, 0.1713, 0.855, 0.1415, 0.8488, 0.1033, 0.893, 0.1112, 0.8955, 0.0664, 0.8962, 0.07445, 0.8938, 0.1174, 0.1602, 0.685, 0.1572, 0.6824, 0.157, 0.6603, 0.1601, 0.6631, 0.893, 0.111, 0.933, 0.1452, 0.9315, 0.1153, 0.8937, 0.1158, 0.3168, 0.06726, 0.3063, 0.0832, 0.2931, 0.05672, 0.3036, 0.04078, 0.259, 0.1116, 0.2695, 0.0956, 0.2564, 0.06913, 0.2458, 0.08512, 0.3036, 0.04078, 0.2931, 0.05672, 0.2564, 0.06913, 0.2669, 0.05319, 0.06565, 0.8138, 0.06561, 0.8151, 0.07289, 0.8158, 0.07292, 0.8145, 0.09858, 0.7882, 0.09055, 0.7864, 0.09046, 0.7933, 0.09692, 0.7946, 0.08091, 0.4489, 0.08666, 0.4404, 0.08638, 0.4258, 0.08183, 0.4317, 0.8911, 0.1606, 0.8929, 0.1633, 0.893, 0.111, 0.8913, 0.1025, 0.2427, 0.9197, 0.2427, 0.9197, 0.2427, 0.969, 0.2427, 0.969, 0.1189, 0.1015, 0.1469, 0.1159, 0.1683, 0.0628, 0.1391, 0.0522, 0.1483, 0.04784, 0.118, 0.03738, 0.1683, 0.0628, 0.2021, 0.07511, 0.2272, 0.4269, 0.2308, 0.4322, 0.2733, 0.4358, 0.2675, 0.4304, 0.1809, 0.8157, 0.181, 0.817, 0.1767, 0.8163, 0.1765, 0.815, 0.2291, 0.3862, 0.2329, 0.3892, 0.233, 0.3719, 0.2281, 0.3691, 0.2349, 0.438, 0.2308, 0.4322, 0.2323, 0.4398, 0.2379, 0.4482, 0.09269, 0.8488, 0.0825, 0.849, 0.082, 0.8818, 0.0923, 0.8804, 0.1562, 0.8497, 0.1642, 0.8494, 0.1644, 0.8835, 0.1564, 0.8852, 0.3248, 0.9197, 0.3248, 0.9197, 0.3798, 0.9664, 0.3798, 0.9664, 0.4005, 0.7376, 0.3998, 0.7356, 0.4605, 0.7506, 0.4631, 0.7574, 0.1134, 0.8414, 0.1106, 0.8414, 0.0825, 0.849, 0.09269, 0.8488, 0.1135, 0.8328, 0.1107, 0.8327, 0.1106, 0.8414, 0.1134, 0.8414, 0.09823, 0.8193, 0.09013, 0.8186, 0.1107, 0.8327, 0.1135, 0.8328, 0.4005, 0.7205, 0.3998, 0.7184, 0.3998, 0.7356, 0.4005, 0.7376, 0.2306, 0.2308, 0.2281, 0.3691, 0.233, 0.3719, 0.2332, 0.227, 0.07765, 0.2886, 0.07942, 0.3754, 0.08536, 0.3722, 0.08393, 0.2349, 0.08183, 0.4317, 0.08638, 0.4258, 0.04698, 0.4347, 0.04, 0.4411, 0.8943, 0.1657, 0.8929, 0.1635, 0.893, 0.1112, 0.8944, 0.1181, 0.1247, 0.1059, 0.09568, 0.09093, 0.118, 0.03738, 0.1483, 0.04784, 0.2379, 0.4482, 0.2323, 0.4398, 0.1861, 0.4691, 0.1867, 0.4728, 0.1858, 0.7933, 0.1786, 0.7911, 0.117, 0.7923, 0.1264, 0.7944, 0.1262, 0.9033, 0.133, 0.9015, 0.1264, 0.7944, 0.117, 0.7923, 0.8607, 0.8474, 0.8775, 0.8576, 0.8982, 0.6015, 0.8742, 0.6118, 0.7592, 0.8523, 0.8607, 0.8474, 0.8742, 0.6118, 0.7399, 0.6069, 0.219, 0.7883, 0.1359, 0.788, 0.158, 0.7937, 0.2247, 0.7907, 0.8607, 0.8474, 0.9109, 0.8481, 0.9519, 0.611, 0.7883, 0.6127, 0.8775, 0.8576, 0.8607, 0.8474, 0.7883, 0.6127, 0.8326, 0.5828, 0.9187, 0.852, 0.8775, 0.8576, 0.8326, 0.5828, 0.9835, 0.6007, 0.08036, 0.7921, 0.09219, 0.7943, 0.1565, 0.7931, 0.1474, 0.7907, 0.6788, 0.8679, 0.6757, 0.8563, 0.6512, 0.6022, 0.6527, 0.5886, 0.6757, 0.8563, 0.7852, 0.851, 0.8087, 0.6081, 0.6512, 0.6022, 0.144, 0.9018, 0.1374, 0.9036, 0.1474, 0.7907, 0.1565, 0.7931, 0.1053, 0.7904, 0.04695, 0.7916, 0.07081, 0.7957, 0.1251, 0.7947, 0.6207, 0.859, 0.6757, 0.8563, 0.7208, 0.6096, 0.5808, 0.6046, 0.6788, 0.8679, 0.6192, 0.8711, 0.5665, 0.5777, 0.7399, 0.5854, 0.6757, 0.8563, 0.6788, 0.8679, 0.7399, 0.5854, 0.7208, 0.6096, 0.1564, 0.8852, 0.1644, 0.8835, 0.1645, 0.8953, 0.1564, 0.8975, 0.0923, 0.8804, 0.082, 0.8818, 0.08183, 0.8932, 0.09216, 0.8913, 0.3759, 0.8228, 0.4631, 0.8223, 0.4631, 0.8445, 0.3759, 0.845, 0.082, 0.8818, 0.07081, 0.8834, 0.07059, 0.8953, 0.08183, 0.8932, 0.1644, 0.8835, 0.1718, 0.8819, 0.172, 0.8933, 0.1645, 0.8953, 0.1309, 0.8811, 0.0923, 0.8804, 0.09216, 0.8913, 0.1309, 0.8923, 0.1718, 0.8819, 0.1309, 0.8811, 0.1309, 0.8923, 0.172, 0.8933, 0.2906, 0.8232, 0.3759, 0.8228, 0.3759, 0.845, 0.2906, 0.8454, 0.06992, 0.932, 0.1119, 0.9338, 0.1071, 0.9325, 0.08, 0.9314, 0.311, 0.9197, 0.311, 0.9197, 0.2966, 0.9197, 0.2966, 0.9197, 0.311, 0.9197, 0.2283, 0.9197, 0.2427, 0.9197, 0.2966, 0.9197, 0.08261, 0.928, 0.06992, 0.932, 0.08, 0.9314, 0.08665, 0.9292, 0.1657, 0.9314, 0.1566, 0.9357, 0.1566, 0.9357, 0.1657, 0.9314, 0.1566, 0.9357, 0.1119, 0.9338, 0.1119, 0.9338, 0.1566, 0.9357, 0.311, 0.9197, 0.311, 0.9197, 0.311, 0.9197, 0.311, 0.9197, 0.1218, 0.9301, 0.1657, 0.9314, 0.1657, 0.9314, 0.1218, 0.9301, 0.311, 0.9197, 0.3957, 0.9197, 0.3819, 0.9197, 0.3248, 0.9197, 0.1566, 0.9357, 0.1657, 0.9314, 0.1565, 0.9321, 0.1513, 0.9345, 0.1657, 0.9314, 0.1218, 0.9301, 0.1266, 0.9312, 0.1565, 0.9321, 0.311, 0.9197, 0.311, 0.9197, 0.3248, 0.9197, 0.3248, 0.9197, 0.2427, 0.969, 0.2445, 0.9604, 0.2445, 0.9604, 0.2427, 0.969, 0.1071, 0.9325, 0.1124, 0.9306, 0.08411, 0.9527, 0.07819, 0.9551, 0.2427, 0.9197, 0.2966, 0.9197, 0.2445, 0.9604, 0.2427, 0.969, 0.2966, 0.9197, 0.2427, 0.9197, 0.2427, 0.969, 0.2445, 0.9604, 0.3798, 0.9664, 0.3819, 0.9698, 0.3819, 0.9698, 0.3798, 0.9664, 0.3819, 0.9197, 0.3819, 0.9197, 0.3819, 0.9698, 0.3819, 0.9698, 0.3248, 0.9197, 0.3819, 0.9197, 0.3819, 0.9698, 0.3798, 0.9664, 0.3819, 0.9197, 0.3248, 0.9197, 0.3798, 0.9664, 0.3819, 0.9698, 0.8914, 0.05513, 0.8505, 0.0561, 0.8597, 0.06718, 0.8955, 0.0664, 0.893, 0.1112, 0.8913, 0.1027, 0.8914, 0.05513, 0.8955, 0.0664, 0.8488, 0.1033, 0.855, 0.1415, 0.8597, 0.06718, 0.8505, 0.0561, 0.8488, 0.1033, 0.8505, 0.0561, 0.8384, 0.02853, 0.8331, 0.1009, 0.934, 0.05389, 0.8914, 0.0549, 0.8996, 0.06421, 0.9373, 0.06339, 0.8913, 0.1025, 0.893, 0.111, 0.8996, 0.06421, 0.8914, 0.0549, 0.934, 0.05389, 0.9355, 0.1018, 0.9414, 0.09991, 0.9394, 0.02605, 0.933, 0.1452, 0.9355, 0.1018, 0.934, 0.05389, 0.9373, 0.06339, 0.885, 0.1001, 0.8331, 0.1009, 0.8384, 0.02853, 0.8879, 0.02711, 0.8505, 0.0561, 0.8914, 0.05513, 0.8879, 0.02711, 0.8384, 0.02853, 0.8913, 0.1027, 0.8488, 0.1033, 0.8331, 0.1009, 0.885, 0.1001, 0.8914, 0.05513, 0.8913, 0.1027, 0.885, 0.1001, 0.8879, 0.02711, 0.9414, 0.09991, 0.8873, 0.1007, 0.888, 0.02752, 0.9394, 0.02605, 0.8913, 0.1025, 0.8914, 0.0549, 0.888, 0.02752, 0.8873, 0.1007, 0.9355, 0.1018, 0.8913, 0.1025, 0.8873, 0.1007, 0.9414, 0.09991, 0.1161, 0.5885, 0.1489, 0.5849, 0.1381, 0.5711, 0.1037, 0.5751, 0.8937, 0.1158, 0.9315, 0.1153, 0.936, 0.07015, 0.9, 0.07089, 0.8996, 0.06421, 0.893, 0.111, 0.8937, 0.1158, 0.9, 0.07089, 0.9373, 0.06339, 0.8996, 0.06421, 0.9, 0.07089, 0.936, 0.07015, 0.933, 0.1452, 0.9373, 0.06339, 0.936, 0.07015, 0.9315, 0.1153, 0.8576, 0.1178, 0.8938, 0.1174, 0.8962, 0.07445, 0.8621, 0.07513, 0.855, 0.1415, 0.893, 0.1112, 0.8938, 0.1174, 0.8576, 0.1178, 0.8597, 0.06718, 0.855, 0.1415, 0.8576, 0.1178, 0.8621, 0.07513, 0.8955, 0.0664, 0.8597, 0.06718, 0.8621, 0.07513, 0.8962, 0.07445, 0.8909, 0.159, 0.8927, 0.2586, 0.8929, 0.1633, 0.8911, 0.1606, 0.8889, 0.4172, 0.888, 0.4152, 0.8887, 0.3417, 0.8896, 0.3459, 0.8849, 0.4705, 0.8163, 0.315, 0.8157, 0.3162, 0.8862, 0.3145, 0.8286, 0.4716, 0.8889, 0.4172, 0.8896, 0.3459, 0.8281, 0.3358, 0.1492, 0.6687, 0.1572, 0.6824, 0.1659, 0.6818, 0.1582, 0.668, 0.823, 0.4711, 0.8286, 0.4716, 0.8281, 0.3358, 0.8223, 0.3266, 0.8286, 0.4716, 0.823, 0.4711, 0.8223, 0.3269, 0.8281, 0.336, 0.7482, 0.3181, 0.7513, 0.4706, 0.6219, 0.2919, 0.7253, 0.3186, 0.7681, 0.4254, 0.8286, 0.4716, 0.8281, 0.336, 0.7667, 0.3471, 0.8163, 0.315, 0.7513, 0.4706, 0.7482, 0.3181, 0.8157, 0.3165, 0.7628, 0.4235, 0.7681, 0.4254, 0.7667, 0.3471, 0.7613, 0.3424, 0.8927, 0.2586, 0.8909, 0.159, 0.8911, 0.1608, 0.8929, 0.1635, 0.6219, 0.2919, 0.6428, 0.2543, 0.7402, 0.3428, 0.7253, 0.3186, 0.7628, 0.4235, 0.7613, 0.3424, 0.7402, 0.3428, 0.6428, 0.2543, 0.0936, 0.6858, 0.0837, 0.6737, 0.07297, 0.6745, 0.0832, 0.6866, 0.08255, 0.7474, 0.09309, 0.7262, 0.03781, 0.6477, 0.0251, 0.6647, 0.9802, 0.2079, 0.984, 0.2532, 0.9051, 0.314, 0.906, 0.3413, 0.8887, 0.3417, 0.888, 0.4152, 0.9802, 0.2079, 0.906, 0.3413, 0.8849, 0.4705, 0.8862, 0.3145, 0.9051, 0.314, 0.984, 0.2532, 0.1574, 0.7193, 0.1494, 0.7447, 0.19, 0.6388, 0.1961, 0.6182, 0.6192, 0.8711, 0.6169, 0.8892, 0.6169, 0.8892, 0.6192, 0.8711, 0.9902, 0.8873, 0.9503, 0.8676, 0.9503, 0.8676, 0.9902, 0.8873, 0.6769, 0.9204, 0.6788, 0.8679, 0.7966, 0.8618, 0.7929, 0.9123, 0.6757, 0.8563, 0.6757, 0.8563, 0.7852, 0.851, 0.7852, 0.851, 0.1395, 0.9262, 0.1374, 0.9036, 0.144, 0.9018, 0.1421, 0.9252, 0.6192, 0.8711, 0.6192, 0.8711, 0.6207, 0.859, 0.6207, 0.859, 0.6758, 0.914, 0.6757, 0.8563, 0.6207, 0.859, 0.619, 0.9179, 0.8775, 0.8576, 0.8775, 0.8576, 0.7687, 0.8632, 0.7687, 0.8632, 0.8658, 0.9012, 0.8607, 0.8474, 0.7592, 0.8523, 0.7616, 0.9082, 0.1262, 0.9033, 0.1262, 0.9033, 0.133, 0.9015, 0.133, 0.9015, 0.9194, 0.9034, 0.9187, 0.852, 0.9109, 0.8481, 0.9115, 0.8981, 0.8607, 0.8474, 0.8607, 0.8474, 0.9109, 0.8481, 0.9109, 0.8481, 0.9503, 0.8676, 0.9187, 0.852, 0.9187, 0.852, 0.9503, 0.8676, 0.6889, 0.9071, 0.6889, 0.9071, 0.6141, 0.912, 0.6141, 0.912, 0.6169, 0.8892, 0.6141, 0.912, 0.6141, 0.912, 0.6169, 0.8892, 0.07038, 0.9071, 0.1121, 0.9085, 0.1121, 0.9085, 0.07038, 0.9071, 0.8775, 0.8576, 0.7804, 0.8626, 0.7804, 0.8626, 0.8775, 0.8576, 0.7804, 0.8626, 0.6788, 0.8679, 0.6788, 0.8679, 0.7804, 0.8626, 0.9339, 0.9575, 0.933, 0.8911, 0.9902, 0.8873, 0.9915, 0.9523, 0.1121, 0.9085, 0.1565, 0.9099, 0.1565, 0.9099, 0.1121, 0.9085, 0.1796, 0.8037, 0.1809, 0.8157, 0.1765, 0.815, 0.1752, 0.8027, 0.06602, 0.8018, 0.06565, 0.8138, 0.07292, 0.8145, 0.07325, 0.8029, 0.09672, 0.8124, 0.09674, 0.8106, 0.07981, 0.8153, 0.07978, 0.8165, 0.081, 0.3905, 0.08175, 0.4276, 0.03989, 0.4382, 0.03892, 0.4116, 0.07325, 0.8029, 0.07292, 0.8145, 0.07981, 0.8153, 0.0801, 0.8039, 0.09823, 0.8193, 0.09827, 0.8163, 0.09674, 0.8106, 0.09672, 0.8124, 0.07942, 0.3754, 0.08077, 0.4418, 0.08175, 0.4276, 0.081, 0.3905, 0.09047, 0.3694, 0.09151, 0.4269, 0.159, 0.4266, 0.1587, 0.3692, 0.2387, 0.3751, 0.238, 0.4411, 0.1585, 0.4241, 0.1564, 0.1929, 0.2291, 0.3862, 0.2274, 0.4229, 0.2675, 0.4279, 0.2673, 0.4052, 0.2349, 0.438, 0.2351, 0.4336, 0.2798, 0.4391, 0.2798, 0.4418, 0.1752, 0.8027, 0.1765, 0.815, 0.172, 0.8142, 0.1706, 0.8016, 0.2371, 0.3926, 0.2351, 0.4336, 0.238, 0.4411, 0.2387, 0.3751, 0.1607, 0.8151, 0.1607, 0.8131, 0.1625, 0.8156, 0.1626, 0.8188, 0.1564, 0.1929, 0.1585, 0.4241, 0.08077, 0.4418, 0.07942, 0.3754, 0.1587, 0.3692, 0.159, 0.4266, 0.2276, 0.4263, 0.2281, 0.3691, 0.06602, 0.8018, 0.07325, 0.8029, 0.04378, 0.7364, 0.03606, 0.7337, 0.09692, 0.7946, 0.09046, 0.7933, 0.06026, 0.7267, 0.06723, 0.7295, 0.09046, 0.7933, 0.08363, 0.792, 0.05291, 0.7238, 0.06026, 0.7267, 0.08363, 0.792, 0.06602, 0.8018, 0.03606, 0.7337, 0.05291, 0.7238, 0.07325, 0.8029, 0.0801, 0.8039, 0.05111, 0.7389, 0.04378, 0.7364, 0.0801, 0.8039, 0.09692, 0.7946, 0.06723, 0.7295, 0.05111, 0.7389, 0.1511, 0.7919, 0.1562, 0.7932, 0.1897, 0.7217, 0.1855, 0.7186, 0.1796, 0.8037, 0.1752, 0.8027, 0.209, 0.7304, 0.2125, 0.7331, 0.1752, 0.8027, 0.1706, 0.8016, 0.2053, 0.7274, 0.209, 0.7304, 0.1706, 0.8016, 0.1511, 0.7919, 0.1855, 0.7186, 0.2053, 0.7274, 0.161, 0.7944, 0.1796, 0.8037, 0.2125, 0.7331, 0.1936, 0.7247, 0.1562, 0.7932, 0.161, 0.7944, 0.1936, 0.7247, 0.1897, 0.7217])
me_character.materials.append(mat_material)
me_character.use_mirror_vertex_groups = False
me_character.update()
arm_metarig = bpy.data.armatures.new('metarig')  # bones are not reproduced

# ---- objects
ob_cube = bpy.data.objects.new('Cube', me_character)
ob_metarig = bpy.data.objects.new('metarig', arm_metarig)

# ---- transforms, parenting, visibility, modifiers, constraints
ob_cube.parent = ob_metarig
ob_cube.matrix_parent_inverse = Matrix(((0.2529, -0.0, 0.0, 0.01266), (-0.0, 0.2529, -0.0, 0.01424), (-0.0, -0.0, 0.2529, 0.1666), (-0.0, 0.0, -0.0, 1.0)))
ob_cube.location = (-0.1468, 0.09336, 2.298)
ob_cube.rotation_euler = (-0.1169, -6.273, -2.982)
ob_cube.lock_rotations_4d = False
ob_cube.empty_display_type = 'ARROWS'
ob_cube.lineart.crease_threshold = 0.0
_vg = ob_cube.vertex_groups.new(name='spine')
for _i, _w in zip([1, 3, 5, 7, 8, 10, 32, 35, 44, 46, 48, 49, 60, 118, 121, 122, 123, 141, 230, 233, 235, 237, 241, 278], [0.02191, 0.1784, 0.06388, 0.6775, 0.2563, 0.009295, 0.05001, 0.04609, 0.09697, 0.8938, 0.7456, 0.05411, 0.02862, 0.1097, 0.02288, 0.03793, 0.05422, 0.9813, 0.07221, 0.04294, 0.06465, 0.01389, 0.009734, 0.03024]): _vg.add([_i], _w, 'REPLACE')
_vg = ob_cube.vertex_groups.new(name='spine.001')
for _i, _w in zip([8, 10, 11, 35, 122, 123, 273, 278], [0.05, 0.02352, 0.03766, 0.3207, 0.1823, 0.0648, 0.003588, 0.008241]): _vg.add([_i], _w, 'REPLACE')
_vg = ob_cube.vertex_groups.new(name='spine.002')
for _i, _w in zip([0, 4, 7, 8, 9, 10, 11, 32, 34, 35, 46, 47, 48, 49, 61, 122, 123, 135, 270, 271, 273, 275, 278, 279, 280], [0.03576, 0.001676, 0.02654, 0.09507, 0.09357, 0.1532, 0.07511, 0.5753, 0.03401, 0.4161, 0.01044, 0.1415, 0.03021, 0.7652, 0.01996, 0.2093, 0.4922, 0.09423, 0.06329, 0.1412, 0.107, 0.03483, 0.6274, 0.0824, 0.05583]): _vg.add([_i], _w, 'REPLACE')
_vg = ob_cube.vertex_groups.new(name='spine.003')
for _i, _w in zip([2, 12, 33, 45, 49, 50, 270, 272, 279], [0.05038, 0.02363, 0.05752, 0.6922, 0.05852, 0.03504, 0.07394, 0.07035, 0.7271]): _vg.add([_i], _w, 'REPLACE')
_vg = ob_cube.vertex_groups.new(name='spine.004')
for _i, _w in zip([12, 13, 45, 50, 52, 279], [0.08957, 0.09983, 0.1224, 0.8023, 0.06807, 0.01427]): _vg.add([_i], _w, 'REPLACE')
_vg = ob_cube.vertex_groups.new(name='spine.005')
for _i, _w in zip([12, 16, 17, 50, 52, 54, 126], [4.376e-05, 0.1445, 0.03865, 0.05045, 0.7513, 0.08243, 0.01346]): _vg.add([_i], _w, 'REPLACE')
_vg = ob_cube.vertex_groups.new(name='spine.006')
for _i, _w in zip([12, 13, 14, 15, 16, 17, 18, 19, 20, 21, 22, 23, 24, 25, 26, 27, 28, 29, 30, 31, 51, 52, 53, 54, 55, 56, 57, 58, 59, 80, 81, 82, 83, 84, 85, 86, 87, 88, 89, 90, 91, 92, 93, 94, 95, 96, 97, 98, 99, 100, 101, 102, 103, 104, 105, 106, 107, 108, 109, 110, 111, 112, 113, 114, 115, 116, 117, 124, 126, 127, 128, 129, 130, 131, 132, 133, 140, 152, 153, 154, 155, 156, 157, 158, 159, 160, 161, 162, 163, 164, 165, 166, 167, 168, 169, 170, 171, 172, 173, 174, 175, 176, 177, 178, 179, 180, 181, 182, 183, 184, 185, 186, 187, 188, 189, 190, 191, 192, 193, 194, 195, 196, 197, 198, 199, 200, 201, 202, 203, 204, 205, 250, 251, 252, 253, 254, 255, 256, 257, 258, 259, 260, 261, 262, 263, 264, 265, 266, 267, 268, 269], [0.05687, 0.04368, 0.02581, 0.05591, 0.3814, 0.46, 0.3821, 0.4054, 0.7589, 0.7892, 0.4225, 0.404, 0.9092, 0.9522, 0.8923, 0.9492, 0.7761, 0.7316, 0.8591, 0.9161, 0.08657, 0.1034, 0.3997, 0.8643, 0.3444, 0.9899, 0.9392, 0.9806, 0.7529, 0.8856, 0.9189, 0.7915, 0.8333, 0.9938, 0.8851, 0.8774, 0.889, 0.7596, 0.8003, 0.4059, 0.4065, 0.4218, 0.4276, 0.956, 0.9479, 0.9113, 0.9268, 0.9116, 0.9092, 0.9133, 0.9106, 0.9248, 0.9441, 0.9285, 0.9487, 0.921, 0.9237, 0.9225, 0.9256, 0.8888, 0.8415, 0.8783, 0.8296, 0.8804, 0.8576, 0.8778, 0.8567, 0.01379, 0.3876, 0.4311, 0.4718, 0.4543, 0.9133, 0.9594, 0.8169, 0.7566, 0.9585, 0.8885, 0.7443, 0.8908, 0.7721, 0.2639, 0.3704, 0.9587, 0.9279, 0.9108, 0.9117, 0.9225, 0.9227, 0.9224, 0.9225, 0.9256, 0.926, 0.926, 0.9262, 0.8478, 0.8475, 0.8499, 0.8499, 0.8234, 0.8193, 0.8249, 0.8227, 0.7942, 0.8473, 0.8671, 0.9282, 0.9916, 0.8485, 0.7753, 0.8772, 0.9051, 0.9169, 0.9092, 0.9085, 0.962, 0.9469, 0.9308, 0.961, 0.9473, 0.9527, 0.957, 0.9554, 0.9018, 0.9009, 0.9002, 0.8972, 0.9535, 0.9531, 0.9543, 0.9544, 0.9212, 0.9055, 0.9922, 0.9033, 0.858, 0.9003, 0.8503, 0.8694, 0.9379, 0.95, 0.9359, 0.9427, 0.9189, 0.9236, 0.868, 0.8621, 0.8753, 0.8705, 0.9507, 0.8607]): _vg.add([_i], _w, 'REPLACE')
_vg = ob_cube.vertex_groups.new(name='face')
for _i, _w in zip([12, 13, 14, 15, 16, 17, 18, 19, 20, 21, 22, 23, 24, 25, 26, 27, 28, 29, 30, 31, 47, 51, 52, 53, 54, 55, 57, 59, 80, 81, 82, 83, 85, 86, 87, 88, 89, 90, 91, 92, 93, 94, 95, 96, 97, 98, 99, 100, 101, 102, 103, 104, 105, 106, 107, 108, 109, 110, 111, 112, 113, 114, 115, 116, 117, 124, 126, 127, 128, 129, 130, 131, 132, 133, 140, 152, 153, 154, 155, 157, 158, 159, 160, 161, 162, 163, 164, 165, 166, 167, 168, 169, 170, 171, 172, 173, 174, 175, 176, 177, 178, 179, 180, 181, 183, 184, 185, 186, 187, 188, 189, 190, 191, 192, 193, 194, 195, 196, 197, 198, 199, 200, 201, 202, 203, 204, 205, 250, 251, 253, 254, 255, 256, 257, 258, 259, 260, 261, 262, 263, 264, 265, 266, 267, 268, 269], [0.03985, 0.03282, 0.02905, 0.05886, 0.2964, 0.4099, 0.3991, 0.4268, 0.181, 0.1723, 0.489, 0.5437, 0.01714, 0.03861, 0.05545, 0.03606, 0.202, 0.1963, 0.08441, 0.07195, 1.215e-05, 0.09263, 0.04486, 0.4294, 0.02037, 0.5868, 0.04438, 0.2132, 0.1023, 0.07428, 0.09821, 0.05902, 0.09163, 0.04933, 0.02358, 0.07119, 0.05264, 0.02535, 0.01518, 0.02507, 0.01806, 0.03032, 0.04173, 0.07949, 0.06673, 0.08006, 0.08191, 0.07848, 0.08071, 0.06903, 0.05169, 0.0654, 0.04397, 0.07315, 0.07149, 0.07168, 0.06953, 0.02735, 0.0525, 0.02946, 0.05062, 0.03373, 0.04863, 0.03508, 0.04811, 0.009729, 0.3707, 0.4309, 0.4403, 0.5041, 0.03481, 0.019, 0.1669, 0.1653, 0.01442, 0.1008, 0.08299, 0.03018, 0.05699, 0.01257, 0.0234, 0.06505, 0.08068, 0.07986, 0.07138, 0.07121, 0.07154, 0.07146, 0.06813, 0.06768, 0.06779, 0.06755, 0.05169, 0.05203, 0.05119, 0.05126, 0.05285, 0.05233, 0.05256, 0.0523, 0.112, 0.06327, 0.1182, 0.06457, 0.1244, 0.1066, 0.1112, 0.0556, 0.05638, 0.06709, 0.05445, 0.01612, 0.04165, 0.05257, 0.00847, 0.03365, 0.02925, 0.02197, 0.02102, 0.06332, 0.0639, 0.06498, 0.0689, 0.0269, 0.02739, 0.02539, 0.02539, 0.06899, 0.08987, 0.07598, 0.06956, 0.0221, 0.05574, 0.02924, 0.05507, 0.04113, 0.05913, 0.05245, 0.07611, 0.07124, 0.0386, 0.03666, 0.03702, 0.03942, 0.03846, 0.03731]): _vg.add([_i], _w, 'REPLACE')
_vg = ob_cube.vertex_groups.new(name='shoulder.L')
for _i, _w in zip([4, 6, 11, 13, 15, 17, 19, 23, 32, 33, 34, 35, 37, 38, 39, 45, 47, 50, 51, 53, 120, 125, 127, 129, 134, 136, 270, 273, 274, 275, 276, 277, 278, 279, 285], [0.6995, 0.2886, 0.0612, 0.7691, 0.7811, 0.07004, 0.1314, 0.0324, 0.05483, 0.7619, 0.7649, 0.004321, 0.1048, 0.2871, 0.0005412, 0.05214, 0.1351, 0.04586, 0.1223, 0.02848, 0.9836, 0.9559, 0.122, 0.0137, 0.9104, 0.1801, 0.6115, 0.6361, 0.2095, 0.633, 0.07222, 0.2311, 0.06027, 0.04897, 0.09505]): _vg.add([_i], _w, 'REPLACE')
_vg = ob_cube.vertex_groups.new(name='upper_arm.L')
for _i, _w in zip([4, 6, 9, 11, 32, 33, 34, 35, 36, 37, 38, 39, 123, 134, 135, 136, 137, 270, 273, 274, 275, 276, 277, 285, 292, 294], [0.2338, 0.6837, 0.8535, 0.7852, 0.2593, 0.1596, 0.09272, 0.1306, 0.9514, 0.8823, 0.6835, 0.9156, 0.3182, 0.08581, 0.8193, 0.8128, 0.9753, 0.2317, 0.1527, 0.7458, 0.2748, 0.9144, 0.737, 0.897, 0.01675, 0.02243]): _vg.add([_i], _w, 'REPLACE')
_vg = ob_cube.vertex_groups.new(name='forearm.L')
for _i, _w in zip([39, 40, 41, 42, 43, 135, 138, 139, 292, 293, 294, 295, 296, 297], [0.01301, 0.9912, 0.9967, 0.9913, 0.9965, 0.03102, 0.996, 0.996, 0.9625, 0.9841, 0.9629, 0.983, 0.9815, 0.9817]): _vg.add([_i], _w, 'REPLACE')
_vg = ob_cube.vertex_groups.new(name='shoulder.R')
for _i, _w in zip([0, 2, 8, 10, 12, 14, 15, 16, 18, 19, 20, 22, 24, 26, 29, 30, 34, 45, 47, 50, 51, 53, 55, 59, 60, 61, 62, 64, 65, 67, 82, 83, 86, 87, 88, 89, 90, 91, 92, 93, 110, 111, 112, 113, 114, 115, 116, 117, 119, 122, 124, 126, 128, 130, 133, 143, 145, 153, 154, 155, 156, 157, 170, 171, 172, 173, 174, 175, 176, 177, 178, 179, 184, 186, 187, 189, 198, 199, 200, 201, 254, 255, 256, 257, 264, 265, 266, 267, 269, 271, 272, 273, 278, 279, 280, 281, 282, 283, 284], [0.8051, 0.7385, 0.1592, 0.05438, 0.7224, 0.8946, 0.0839, 0.1436, 0.1988, 0.0116, 0.06334, 0.0794, 0.05676, 0.0513, 0.06801, 0.05689, 0.06098, 0.06707, 0.6228, 0.02113, 0.6689, 0.1253, 0.05086, 0.003032, 0.0744, 0.5268, 0.2428, 0.2626, 0.01201, 0.1233, 0.1083, 0.107, 0.07206, 0.07368, 0.1678, 0.1464, 0.5558, 0.5604, 0.54, 0.5378, 0.07201, 0.1053, 0.08141, 0.1191, 0.07717, 0.09251, 0.07911, 0.09368, 0.9722, 0.01773, 0.916, 0.1975, 0.07807, 0.03729, 0.07505, 0.8587, 0.227, 0.1713, 0.06852, 0.17, 0.7119, 0.5978, 0.09987, 0.0998, 0.09825, 0.0982, 0.1231, 0.1277, 0.1218, 0.1244, 0.0914, 0.08885, 0.1162, 0.02669, 0.001183, 0.02253, 0.018, 0.01866, 0.01799, 0.01616, 0.07094, 0.06312, 0.09288, 0.09039, 0.08718, 0.09398, 0.08068, 0.08418, 0.09493, 0.6136, 0.6275, 0.04931, 0.1695, 0.05663, 0.533, 0.1953, 0.2241, 0.08491, 0.1322]): _vg.add([_i], _w, 'REPLACE')
_vg = ob_cube.vertex_groups.new(name='upper_arm.R')
for _i, _w in zip([0, 1, 2, 3, 8, 10, 48, 49, 60, 61, 62, 63, 64, 65, 66, 67, 122, 142, 143, 144, 145, 271, 272, 278, 280, 281, 282, 283, 284, 286, 287, 288, 289], [0.1213, 0.01195, 0.1644, 0.05525, 0.3365, 0.6712, 0.02857, 0.06672, 0.8209, 0.4231, 0.7319, 0.935, 0.7074, 0.911, 0.9514, 0.865, 0.4515, 0.9207, 0.1359, 0.9617, 0.7639, 0.1921, 0.2539, 0.01488, 0.3963, 0.7689, 0.7443, 0.9024, 0.8574, 0.0003819, 0.009904, 0.007414, 3.681e-05]): _vg.add([_i], _w, 'REPLACE')
_vg = ob_cube.vertex_groups.new(name='forearm.R')
for _i, _w in zip([65, 66, 68, 69, 70, 71, 146, 147, 286, 287, 288, 289, 290, 291], [0.02315, 0.01156, 0.9942, 0.9947, 0.9939, 0.9938, 0.9977, 0.9966, 0.9737, 0.9694, 0.9704, 0.9727, 0.9901, 0.9797]): _vg.add([_i], _w, 'REPLACE')
_vg = ob_cube.vertex_groups.new(name='pelvis.L')
for _i, _w in zip([5, 7, 35, 48, 73, 75, 118, 123, 230, 232, 233, 234, 235, 246, 247, 248, 249], [0.8234, 0.1954, 0.008691, 0.04903, 0.07058, 0.05738, 0.7898, 0.001283, 0.6291, 0.05731, 0.1223, 0.08192, 0.1065, 0.2083, 0.1277, 0.2177, 0.168]): _vg.add([_i], _w, 'REPLACE')
_vg = ob_cube.vertex_groups.new(name='pelvis.R')
for _i, _w in zip([1, 3, 5, 8, 10, 44, 46, 48, 121, 122, 231, 232, 236, 238, 239, 240, 241, 242, 243, 244, 245], [0.8448, 0.679, 0.002309, 0.08416, 0.01282, 0.7034, 0.05069, 0.07529, 0.859, 0.06196, 0.1071, 0.01443, 0.05967, 0.06854, 0.09464, 0.11, 0.01506, 0.2885, 0.3125, 0.2693, 0.3032]): _vg.add([_i], _w, 'REPLACE')
_vg = ob_cube.vertex_groups.new(name='thigh.L')
for _i, _w in zip([5, 7, 44, 72, 73, 74, 75, 118, 148, 149, 212, 222, 223, 224, 230, 231, 232, 233, 234, 235, 246, 247, 248, 249], [0.03672, 0.05088, 0.08882, 0.07175, 0.8071, 0.007417, 0.6735, 0.08408, 0.7668, 0.142, 0.003145, 0.1157, 0.2976, 0.0008742, 0.2785, 0.8205, 0.8577, 0.8216, 0.9135, 0.7785, 0.7369, 0.8342, 0.7218, 0.7933]): _vg.add([_i], _w, 'REPLACE')
_vg = ob_cube.vertex_groups.new(name='shin.L')
for _i, _w in zip([72, 73, 74, 75, 148, 149, 210, 211, 212, 213, 218, 219, 221, 222, 223, 224, 225, 231, 232], [0.8498, 0.09979, 0.9005, 0.2344, 0.2054, 0.781, 0.05481, 0.05337, 0.08716, 0.09131, 0.1411, 0.1596, 0.01306, 0.6166, 0.3861, 0.1716, 0.1845, 0.05818, 0.03059]): _vg.add([_i], _w, 'REPLACE')
_vg = ob_cube.vertex_groups.new(name='foot.L')
_vg = ob_cube.vertex_groups.new(name='toe.L')
for _i, _w in zip([72, 74, 210, 211, 218, 219, 220, 221], [0.01838, 0.02473, 0.066, 0.04917, 0.8315, 0.7857, 0.9093, 0.8356]): _vg.add([_i], _w, 'REPLACE')
_vg = ob_cube.vertex_groups.new(name='heel.02.L')
for _i, _w in zip([72, 74, 149, 210, 211, 212, 213, 219, 220, 221, 222, 223, 224, 225], [0.03162, 0.009957, 0.05781, 0.8768, 0.9025, 0.8743, 0.8799, 0.03509, 0.07344, 0.1317, 0.2564, 0.3036, 0.794, 0.7997]): _vg.add([_i], _w, 'REPLACE')
_vg = ob_cube.vertex_groups.new(name='thigh.R')
for _i, _w in zip([1, 3, 44, 76, 77, 78, 79, 121, 150, 151, 226, 227, 228, 236, 237, 238, 239, 240, 241, 242, 243, 244, 245], [0.0372, 0.06183, 0.09359, 0.6591, 0.8554, 0.08855, 0.01206, 0.07903, 0.7567, 0.1068, 0.2461, 0.08279, 0.0273, 0.8674, 0.9427, 0.9112, 0.8491, 0.8635, 0.9183, 0.6711, 0.638, 0.68, 0.6598]): _vg.add([_i], _w, 'REPLACE')
_vg = ob_cube.vertex_groups.new(name='shin.R')
for _i, _w in zip([76, 77, 78, 79, 150, 151, 206, 207, 208, 209, 214, 215, 217, 226, 227, 228, 229, 236, 239], [0.309, 0.1092, 0.7977, 0.8979, 0.2078, 0.8452, 0.09466, 0.02246, 0.006863, 0.08033, 0.163, 0.1672, 0.002519, 0.4793, 0.658, 0.1394, 0.1583, 0.04674, 0.02847]): _vg.add([_i], _w, 'REPLACE')
_vg = ob_cube.vertex_groups.new(name='foot.R')
for _i, _w in zip([206, 207, 208, 209, 216, 217, 228, 229], [0.05689, 0.4338, 0.4538, 0.06514, 0.06072, 0.05826, 0.0137, 0.01617]): _vg.add([_i], _w, 'REPLACE')
_vg = ob_cube.vertex_groups.new(name='toe.R')
for _i, _w in zip([78, 79, 206, 207, 208, 209, 214, 215, 216, 217, 228, 229], [0.0727, 0.05006, 0.06401, 0.481, 0.4844, 0.07014, 0.799, 0.805, 0.908, 0.9094, 0.02165, 0.02228]): _vg.add([_i], _w, 'REPLACE')
_vg = ob_cube.vertex_groups.new(name='heel.02.R')
for _i, _w in zip([151, 206, 207, 208, 209, 226, 227, 228, 229], [0.01465, 0.7798, 0.04046, 0.0136, 0.7752, 0.2368, 0.23, 0.7537, 0.753]): _vg.add([_i], _w, 'REPLACE')
_m = ob_cube.modifiers.new('Subdivision', 'SUBSURF')
_m.render_levels = 1
_m = ob_cube.modifiers.new('Armature', 'ARMATURE')
_m.object = ob_metarig
ob_metarig.location = (-0.05004, -0.05632, -0.6588)
ob_metarig.scale = (3.954, 3.954, 3.954)

# ---- collection membership
col_collection.objects.link(ob_cube)
col_collection.objects.link(ob_metarig)
def _layer_coll(name, lc=None):
    lc = lc or bpy.context.view_layer.layer_collection
    for c in lc.children:
        if c.name == name: return c
        r = _layer_coll(name, c)
        if r: return r
_layer_coll('WGTS_rig').exclude = True

# ---- scene / render settings (as saved in the file)
scene.frame_start = 1; scene.frame_end = 250; scene.frame_set(34)
scene.render.engine = 'BLENDER_EEVEE_NEXT'
scene.cycles.sampling_pattern = 'TABULATED_SOBOL'
scene.view_settings.view_transform = 'Filmic'
bpy.context.view_layer.update()

# ---- added for rendering (the .blend has no active camera and no usable light): camera, sun
cam_auto = bpy.data.cameras.new('AutoCamera')
cam_auto.lens = 50.0
cam_auto.sensor_width = 36.0
cam_auto.clip_end = 1000.0
ob_auto_camera = bpy.data.objects.new('AutoCamera', cam_auto)
scene.collection.objects.link(ob_auto_camera)
ob_auto_camera.location = (12.3849, -15.0378, 14.1306)
ob_auto_camera.rotation_euler = (1.09748, -7.21219e-08, 0.694738)
scene.camera = ob_auto_camera
light_auto_sun = bpy.data.lights.new('AutoSun', 'SUN')
light_auto_sun.energy = 3.0
light_auto_sun.angle = 0.0523599
ob_auto_sun = bpy.data.objects.new('AutoSun', light_auto_sun)
scene.collection.objects.link(ob_auto_sun)
ob_auto_sun.rotation_euler = (0.872665, 0.174533, 0.523599)
bpy.context.view_layer.update()
